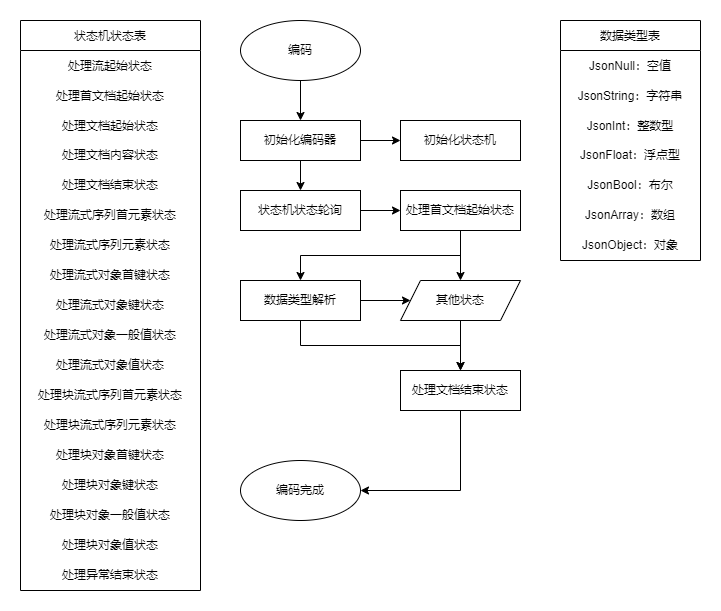

The diagram above was exported from draw.io. Its source (the exported page's mxGraphModel, read from the mxfile embedded in the PNG):
<mxGraphModel dx="1102" dy="1025" grid="1" gridSize="10" guides="1" tooltips="1" connect="1" arrows="1" fold="1" page="1" pageScale="1" pageWidth="1100" pageHeight="850" background="none" math="0" shadow="0">
  <root>
    <mxCell id="0" />
    <mxCell id="1" parent="0" />
    <mxCell id="z_2YBQwN4K1i4jPd5WzW-51" style="edgeStyle=orthogonalEdgeStyle;rounded=0;orthogonalLoop=1;jettySize=auto;html=1;exitX=0.5;exitY=1;exitDx=0;exitDy=0;endArrow=classic;endFill=1;" parent="1" source="z_2YBQwN4K1i4jPd5WzW-10" target="z_2YBQwN4K1i4jPd5WzW-11" edge="1">
      <mxGeometry relative="1" as="geometry" />
    </mxCell>
    <mxCell id="z_2YBQwN4K1i4jPd5WzW-10" value="编码" style="ellipse;whiteSpace=wrap;html=1;" parent="1" vertex="1">
      <mxGeometry x="340" y="100" width="120" height="60" as="geometry" />
    </mxCell>
    <mxCell id="YZ9EEgv8CoUSitebefti-1" style="edgeStyle=orthogonalEdgeStyle;rounded=0;orthogonalLoop=1;jettySize=auto;html=1;exitX=1;exitY=0.5;exitDx=0;exitDy=0;entryX=0;entryY=0.5;entryDx=0;entryDy=0;" edge="1" parent="1" source="z_2YBQwN4K1i4jPd5WzW-11" target="z_2YBQwN4K1i4jPd5WzW-13">
      <mxGeometry relative="1" as="geometry" />
    </mxCell>
    <mxCell id="YZ9EEgv8CoUSitebefti-2" style="edgeStyle=orthogonalEdgeStyle;rounded=0;orthogonalLoop=1;jettySize=auto;html=1;exitX=0.5;exitY=1;exitDx=0;exitDy=0;entryX=0.5;entryY=0;entryDx=0;entryDy=0;" edge="1" parent="1" source="z_2YBQwN4K1i4jPd5WzW-11" target="z_2YBQwN4K1i4jPd5WzW-14">
      <mxGeometry relative="1" as="geometry" />
    </mxCell>
    <mxCell id="z_2YBQwN4K1i4jPd5WzW-11" value="初始化编码器" style="rounded=0;whiteSpace=wrap;html=1;" parent="1" vertex="1">
      <mxGeometry x="340" y="200" width="120" height="40" as="geometry" />
    </mxCell>
    <mxCell id="z_2YBQwN4K1i4jPd5WzW-13" value="初始化状态机" style="rounded=0;whiteSpace=wrap;html=1;" parent="1" vertex="1">
      <mxGeometry x="500" y="200" width="120" height="40" as="geometry" />
    </mxCell>
    <mxCell id="z_2YBQwN4K1i4jPd5WzW-55" style="edgeStyle=orthogonalEdgeStyle;rounded=0;orthogonalLoop=1;jettySize=auto;html=1;exitX=1;exitY=0.5;exitDx=0;exitDy=0;entryX=0;entryY=0.5;entryDx=0;entryDy=0;endArrow=classic;endFill=1;" parent="1" source="z_2YBQwN4K1i4jPd5WzW-14" edge="1">
      <mxGeometry relative="1" as="geometry">
        <mxPoint x="500" y="290" as="targetPoint" />
      </mxGeometry>
    </mxCell>
    <mxCell id="z_2YBQwN4K1i4jPd5WzW-14" value="状态机状态轮询" style="rounded=0;whiteSpace=wrap;html=1;" parent="1" vertex="1">
      <mxGeometry x="340" y="270" width="120" height="40" as="geometry" />
    </mxCell>
    <mxCell id="z_2YBQwN4K1i4jPd5WzW-15" value="状态机状态表" style="swimlane;fontStyle=0;childLayout=stackLayout;horizontal=1;startSize=30;horizontalStack=0;resizeParent=1;resizeParentMax=0;resizeLast=0;collapsible=1;marginBottom=0;align=center;swimlaneFillColor=#ffffff;" parent="1" vertex="1">
      <mxGeometry x="120" y="100" width="180" height="570" as="geometry" />
    </mxCell>
    <mxCell id="z_2YBQwN4K1i4jPd5WzW-16" value="处理流起始状态" style="text;strokeColor=none;fillColor=none;align=center;verticalAlign=middle;spacingLeft=4;spacingRight=4;overflow=hidden;points=[[0,0.5],[1,0.5]];portConstraint=eastwest;rotatable=0;" parent="z_2YBQwN4K1i4jPd5WzW-15" vertex="1">
      <mxGeometry y="30" width="180" height="30" as="geometry" />
    </mxCell>
    <mxCell id="z_2YBQwN4K1i4jPd5WzW-17" value="处理首文档起始状态" style="text;strokeColor=none;fillColor=none;align=center;verticalAlign=middle;spacingLeft=4;spacingRight=4;overflow=hidden;points=[[0,0.5],[1,0.5]];portConstraint=eastwest;rotatable=0;" parent="z_2YBQwN4K1i4jPd5WzW-15" vertex="1">
      <mxGeometry y="60" width="180" height="30" as="geometry" />
    </mxCell>
    <mxCell id="z_2YBQwN4K1i4jPd5WzW-18" value="处理文档起始状态" style="text;strokeColor=none;fillColor=none;align=center;verticalAlign=middle;spacingLeft=4;spacingRight=4;overflow=hidden;points=[[0,0.5],[1,0.5]];portConstraint=eastwest;rotatable=0;" parent="z_2YBQwN4K1i4jPd5WzW-15" vertex="1">
      <mxGeometry y="90" width="180" height="30" as="geometry" />
    </mxCell>
    <mxCell id="z_2YBQwN4K1i4jPd5WzW-24" value="&lt;span&gt;处理&lt;/span&gt;文档内容状态" style="text;html=1;strokeColor=none;fillColor=none;align=center;verticalAlign=middle;whiteSpace=wrap;rounded=0;" parent="z_2YBQwN4K1i4jPd5WzW-15" vertex="1">
      <mxGeometry y="120" width="180" height="30" as="geometry" />
    </mxCell>
    <mxCell id="z_2YBQwN4K1i4jPd5WzW-25" value="&lt;span&gt;处理&lt;/span&gt;文档结束状态" style="text;html=1;strokeColor=none;fillColor=none;align=center;verticalAlign=middle;whiteSpace=wrap;rounded=0;" parent="z_2YBQwN4K1i4jPd5WzW-15" vertex="1">
      <mxGeometry y="150" width="180" height="30" as="geometry" />
    </mxCell>
    <mxCell id="z_2YBQwN4K1i4jPd5WzW-26" value="&lt;span&gt;处理流式序列首元素状态&lt;/span&gt;" style="text;html=1;strokeColor=none;fillColor=none;align=center;verticalAlign=middle;whiteSpace=wrap;rounded=0;" parent="z_2YBQwN4K1i4jPd5WzW-15" vertex="1">
      <mxGeometry y="180" width="180" height="30" as="geometry" />
    </mxCell>
    <mxCell id="z_2YBQwN4K1i4jPd5WzW-27" value="处理流式序列元素状态" style="text;html=1;strokeColor=none;fillColor=none;align=center;verticalAlign=middle;whiteSpace=wrap;rounded=0;" parent="z_2YBQwN4K1i4jPd5WzW-15" vertex="1">
      <mxGeometry y="210" width="180" height="30" as="geometry" />
    </mxCell>
    <mxCell id="z_2YBQwN4K1i4jPd5WzW-29" value="处理流式对象首键状态" style="text;html=1;strokeColor=none;fillColor=none;align=center;verticalAlign=middle;whiteSpace=wrap;rounded=0;" parent="z_2YBQwN4K1i4jPd5WzW-15" vertex="1">
      <mxGeometry y="240" width="180" height="30" as="geometry" />
    </mxCell>
    <mxCell id="z_2YBQwN4K1i4jPd5WzW-28" value="处理流式对象键状态" style="text;html=1;strokeColor=none;fillColor=none;align=center;verticalAlign=middle;whiteSpace=wrap;rounded=0;" parent="z_2YBQwN4K1i4jPd5WzW-15" vertex="1">
      <mxGeometry y="270" width="180" height="30" as="geometry" />
    </mxCell>
    <mxCell id="z_2YBQwN4K1i4jPd5WzW-30" value="处理流式对象一般值状态" style="text;html=1;strokeColor=none;fillColor=none;align=center;verticalAlign=middle;whiteSpace=wrap;rounded=0;" parent="z_2YBQwN4K1i4jPd5WzW-15" vertex="1">
      <mxGeometry y="300" width="180" height="30" as="geometry" />
    </mxCell>
    <mxCell id="z_2YBQwN4K1i4jPd5WzW-31" value="处理流式对象值状态" style="text;html=1;strokeColor=none;fillColor=none;align=center;verticalAlign=middle;whiteSpace=wrap;rounded=0;" parent="z_2YBQwN4K1i4jPd5WzW-15" vertex="1">
      <mxGeometry y="330" width="180" height="30" as="geometry" />
    </mxCell>
    <mxCell id="z_2YBQwN4K1i4jPd5WzW-32" value="处理块流式序列首元素状态" style="text;html=1;strokeColor=none;fillColor=none;align=center;verticalAlign=middle;whiteSpace=wrap;rounded=0;" parent="z_2YBQwN4K1i4jPd5WzW-15" vertex="1">
      <mxGeometry y="360" width="180" height="30" as="geometry" />
    </mxCell>
    <mxCell id="z_2YBQwN4K1i4jPd5WzW-33" value="处理块流式序列元素状态" style="text;html=1;strokeColor=none;fillColor=none;align=center;verticalAlign=middle;whiteSpace=wrap;rounded=0;" parent="z_2YBQwN4K1i4jPd5WzW-15" vertex="1">
      <mxGeometry y="390" width="180" height="30" as="geometry" />
    </mxCell>
    <mxCell id="z_2YBQwN4K1i4jPd5WzW-34" value="处理块对象首键状态" style="text;html=1;strokeColor=none;fillColor=none;align=center;verticalAlign=middle;whiteSpace=wrap;rounded=0;" parent="z_2YBQwN4K1i4jPd5WzW-15" vertex="1">
      <mxGeometry y="420" width="180" height="30" as="geometry" />
    </mxCell>
    <mxCell id="z_2YBQwN4K1i4jPd5WzW-36" value="处理块对象键状态" style="text;html=1;strokeColor=none;fillColor=none;align=center;verticalAlign=middle;whiteSpace=wrap;rounded=0;" parent="z_2YBQwN4K1i4jPd5WzW-15" vertex="1">
      <mxGeometry y="450" width="180" height="30" as="geometry" />
    </mxCell>
    <mxCell id="z_2YBQwN4K1i4jPd5WzW-37" value="处理块对象一般值状态" style="text;html=1;strokeColor=none;fillColor=none;align=center;verticalAlign=middle;whiteSpace=wrap;rounded=0;" parent="z_2YBQwN4K1i4jPd5WzW-15" vertex="1">
      <mxGeometry y="480" width="180" height="30" as="geometry" />
    </mxCell>
    <mxCell id="z_2YBQwN4K1i4jPd5WzW-39" value="处理块对象值状态" style="text;html=1;strokeColor=none;fillColor=none;align=center;verticalAlign=middle;whiteSpace=wrap;rounded=0;" parent="z_2YBQwN4K1i4jPd5WzW-15" vertex="1">
      <mxGeometry y="510" width="180" height="30" as="geometry" />
    </mxCell>
    <mxCell id="z_2YBQwN4K1i4jPd5WzW-38" value="处理异常结束状态" style="text;html=1;strokeColor=none;fillColor=none;align=center;verticalAlign=middle;whiteSpace=wrap;rounded=0;" parent="z_2YBQwN4K1i4jPd5WzW-15" vertex="1">
      <mxGeometry y="540" width="180" height="30" as="geometry" />
    </mxCell>
    <mxCell id="z_2YBQwN4K1i4jPd5WzW-71" style="edgeStyle=orthogonalEdgeStyle;rounded=0;orthogonalLoop=1;jettySize=auto;html=1;exitX=0.5;exitY=1;exitDx=0;exitDy=0;entryX=1;entryY=0.5;entryDx=0;entryDy=0;endArrow=classic;endFill=1;" parent="1" source="z_2YBQwN4K1i4jPd5WzW-49" target="z_2YBQwN4K1i4jPd5WzW-64" edge="1">
      <mxGeometry relative="1" as="geometry" />
    </mxCell>
    <mxCell id="z_2YBQwN4K1i4jPd5WzW-49" value="&lt;span&gt;处理&lt;/span&gt;&lt;span&gt;文档结束状态&lt;/span&gt;" style="rounded=0;whiteSpace=wrap;html=1;" parent="1" vertex="1">
      <mxGeometry x="500" y="450" width="120" height="40" as="geometry" />
    </mxCell>
    <mxCell id="YZ9EEgv8CoUSitebefti-13" style="edgeStyle=orthogonalEdgeStyle;rounded=0;orthogonalLoop=1;jettySize=auto;html=1;exitX=0.5;exitY=1;exitDx=0;exitDy=0;entryX=0.5;entryY=0;entryDx=0;entryDy=0;" edge="1" parent="1" source="z_2YBQwN4K1i4jPd5WzW-59" target="YZ9EEgv8CoUSitebefti-12">
      <mxGeometry relative="1" as="geometry" />
    </mxCell>
    <mxCell id="YZ9EEgv8CoUSitebefti-17" style="edgeStyle=orthogonalEdgeStyle;rounded=0;orthogonalLoop=1;jettySize=auto;html=1;exitX=0.5;exitY=1;exitDx=0;exitDy=0;entryX=0.5;entryY=0;entryDx=0;entryDy=0;" edge="1" parent="1" source="z_2YBQwN4K1i4jPd5WzW-59" target="z_2YBQwN4K1i4jPd5WzW-50">
      <mxGeometry relative="1" as="geometry" />
    </mxCell>
    <mxCell id="z_2YBQwN4K1i4jPd5WzW-59" value="&lt;span&gt;处理首&lt;/span&gt;文档起始状态" style="rounded=0;whiteSpace=wrap;html=1;" parent="1" vertex="1">
      <mxGeometry x="500" y="270" width="120" height="40" as="geometry" />
    </mxCell>
    <mxCell id="z_2YBQwN4K1i4jPd5WzW-64" value="编码完成" style="ellipse;whiteSpace=wrap;html=1;" parent="1" vertex="1">
      <mxGeometry x="340" y="540" width="120" height="60" as="geometry" />
    </mxCell>
    <mxCell id="YZ9EEgv8CoUSitebefti-18" style="edgeStyle=orthogonalEdgeStyle;rounded=0;orthogonalLoop=1;jettySize=auto;html=1;exitX=0.5;exitY=1;exitDx=0;exitDy=0;entryX=0.5;entryY=0;entryDx=0;entryDy=0;" edge="1" parent="1" source="z_2YBQwN4K1i4jPd5WzW-50" target="z_2YBQwN4K1i4jPd5WzW-49">
      <mxGeometry relative="1" as="geometry" />
    </mxCell>
    <mxCell id="z_2YBQwN4K1i4jPd5WzW-50" value="其他状态" style="shape=parallelogram;perimeter=parallelogramPerimeter;whiteSpace=wrap;html=1;fixedSize=1;" parent="1" vertex="1">
      <mxGeometry x="500" y="360" width="120" height="40" as="geometry" />
    </mxCell>
    <mxCell id="YZ9EEgv8CoUSitebefti-4" value="数据类型表" style="swimlane;fontStyle=0;childLayout=stackLayout;horizontal=1;startSize=30;horizontalStack=0;resizeParent=1;resizeParentMax=0;resizeLast=0;collapsible=1;marginBottom=0;align=center;swimlaneFillColor=#ffffff;" vertex="1" parent="1">
      <mxGeometry x="660" y="100" width="140" height="240" as="geometry" />
    </mxCell>
    <mxCell id="YZ9EEgv8CoUSitebefti-5" value="JsonNull：空值" style="text;strokeColor=none;fillColor=none;align=center;verticalAlign=middle;spacingLeft=4;spacingRight=4;overflow=hidden;points=[[0,0.5],[1,0.5]];portConstraint=eastwest;rotatable=0;" vertex="1" parent="YZ9EEgv8CoUSitebefti-4">
      <mxGeometry y="30" width="140" height="30" as="geometry" />
    </mxCell>
    <mxCell id="YZ9EEgv8CoUSitebefti-6" value="JsonString：字符串" style="text;strokeColor=none;fillColor=none;align=center;verticalAlign=middle;spacingLeft=4;spacingRight=4;overflow=hidden;points=[[0,0.5],[1,0.5]];portConstraint=eastwest;rotatable=0;" vertex="1" parent="YZ9EEgv8CoUSitebefti-4">
      <mxGeometry y="60" width="140" height="30" as="geometry" />
    </mxCell>
    <mxCell id="YZ9EEgv8CoUSitebefti-7" value="JsonInt：整数型" style="text;strokeColor=none;fillColor=none;align=center;verticalAlign=middle;spacingLeft=4;spacingRight=4;overflow=hidden;points=[[0,0.5],[1,0.5]];portConstraint=eastwest;rotatable=0;" vertex="1" parent="YZ9EEgv8CoUSitebefti-4">
      <mxGeometry y="90" width="140" height="30" as="geometry" />
    </mxCell>
    <mxCell id="YZ9EEgv8CoUSitebefti-8" value="JsonFloat：浮点型" style="text;html=1;strokeColor=none;fillColor=none;align=center;verticalAlign=middle;whiteSpace=wrap;rounded=0;" vertex="1" parent="YZ9EEgv8CoUSitebefti-4">
      <mxGeometry y="120" width="140" height="30" as="geometry" />
    </mxCell>
    <mxCell id="YZ9EEgv8CoUSitebefti-9" value="JsonBool：布尔" style="text;html=1;strokeColor=none;fillColor=none;align=center;verticalAlign=middle;whiteSpace=wrap;rounded=0;" vertex="1" parent="YZ9EEgv8CoUSitebefti-4">
      <mxGeometry y="150" width="140" height="30" as="geometry" />
    </mxCell>
    <mxCell id="YZ9EEgv8CoUSitebefti-10" value="JsonArray：数组" style="text;html=1;strokeColor=none;fillColor=none;align=center;verticalAlign=middle;whiteSpace=wrap;rounded=0;" vertex="1" parent="YZ9EEgv8CoUSitebefti-4">
      <mxGeometry y="180" width="140" height="30" as="geometry" />
    </mxCell>
    <mxCell id="YZ9EEgv8CoUSitebefti-11" value="JsonObject：对象" style="text;html=1;strokeColor=none;fillColor=none;align=center;verticalAlign=middle;whiteSpace=wrap;rounded=0;" vertex="1" parent="YZ9EEgv8CoUSitebefti-4">
      <mxGeometry y="210" width="140" height="30" as="geometry" />
    </mxCell>
    <mxCell id="YZ9EEgv8CoUSitebefti-15" style="edgeStyle=orthogonalEdgeStyle;rounded=0;orthogonalLoop=1;jettySize=auto;html=1;exitX=0.5;exitY=1;exitDx=0;exitDy=0;entryX=0.5;entryY=0;entryDx=0;entryDy=0;" edge="1" parent="1" source="YZ9EEgv8CoUSitebefti-12" target="z_2YBQwN4K1i4jPd5WzW-49">
      <mxGeometry relative="1" as="geometry" />
    </mxCell>
    <mxCell id="YZ9EEgv8CoUSitebefti-16" style="edgeStyle=orthogonalEdgeStyle;rounded=0;orthogonalLoop=1;jettySize=auto;html=1;exitX=1;exitY=0.5;exitDx=0;exitDy=0;entryX=0;entryY=0.5;entryDx=0;entryDy=0;" edge="1" parent="1" source="YZ9EEgv8CoUSitebefti-12" target="z_2YBQwN4K1i4jPd5WzW-50">
      <mxGeometry relative="1" as="geometry" />
    </mxCell>
    <mxCell id="YZ9EEgv8CoUSitebefti-12" value="数据类型解析" style="rounded=0;whiteSpace=wrap;html=1;" vertex="1" parent="1">
      <mxGeometry x="340" y="360" width="120" height="40" as="geometry" />
    </mxCell>
  </root>
</mxGraphModel>